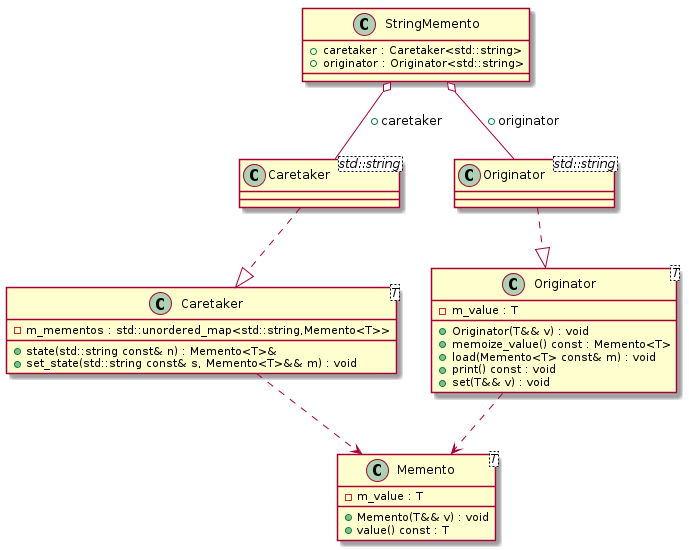

The diagram above was rendered by PlantUML. Its source (embedded in the PNG):
@startuml
class "Memento<T>" as C_0000000319

class "Originator<T>" as C_0000000321

class "Caretaker<T>" as C_0000000325

class "Caretaker<std::string>" as C_0000000330

class "Originator<std::string>" as C_0000000331

class "StringMemento" as C_0000000329

class C_0000000319 {
+Memento(T&& v) : void
+value() const : T
-m_value : T
}

class C_0000000321 {
+Originator(T&& v) : void
+memoize_value() const : Memento<T>
+load(Memento<T> const& m) : void
+print() const : void
+set(T&& v) : void
-m_value : T
}
C_0000000321 ..> C_0000000319

class C_0000000325 {
+state(std::string const& n) : Memento<T>&
+set_state(std::string const& s, Memento<T>&& m) : void
-m_mementos : std::unordered_map<std::string,Memento<T>>
}
C_0000000325 ..> C_0000000319

class C_0000000330 {
}
C_0000000330 ..|> C_0000000325

class C_0000000331 {
}
C_0000000331 ..|> C_0000000321

class C_0000000329 {
+caretaker : Caretaker<std::string>
+originator : Originator<std::string>
}
C_0000000329 o-- C_0000000330 : +caretaker
C_0000000329 o-- C_0000000331 : +originator

@enduml